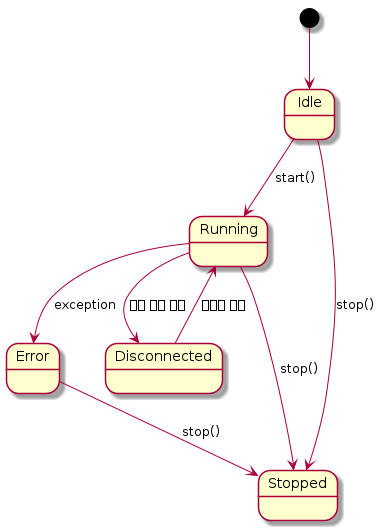

The diagram above was rendered by PlantUML. Its source (embedded in the PNG):
@startuml

[*] --> Idle
Idle --> Running : start()
Running --> Error : exception
Running --> Disconnected : 외부 경계 단절
Disconnected --> Running : 재연결 성공
Running --> Stopped : stop()
Idle --> Stopped : stop()
Error --> Stopped : stop()

@enduml